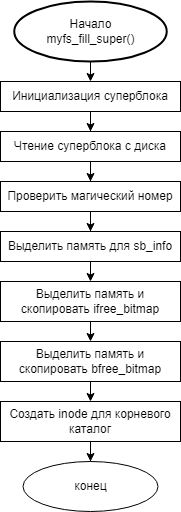

The diagram above was exported from draw.io. Its source (the exported page's mxGraphModel, read from the mxfile embedded in the PNG):
<mxGraphModel dx="1108" dy="431" grid="1" gridSize="10" guides="1" tooltips="1" connect="1" arrows="1" fold="1" page="1" pageScale="1" pageWidth="827" pageHeight="1169" math="0" shadow="0">
  <root>
    <mxCell id="dKMUEYbGSscuj4YogyKP-0" />
    <mxCell id="dKMUEYbGSscuj4YogyKP-1" parent="dKMUEYbGSscuj4YogyKP-0" />
    <mxCell id="3GsaTNL7pnYAXCdjtuV0-11" style="edgeStyle=orthogonalEdgeStyle;rounded=0;orthogonalLoop=1;jettySize=auto;html=1;entryX=0.5;entryY=0;entryDx=0;entryDy=0;fontFamily=Helvetica;fontSize=12;" parent="dKMUEYbGSscuj4YogyKP-1" source="3GsaTNL7pnYAXCdjtuV0-0" target="3GsaTNL7pnYAXCdjtuV0-1" edge="1">
      <mxGeometry relative="1" as="geometry" />
    </mxCell>
    <mxCell id="3GsaTNL7pnYAXCdjtuV0-0" value="Инициализация суперблока" style="rounded=0;whiteSpace=wrap;html=1;" parent="dKMUEYbGSscuj4YogyKP-1" vertex="1">
      <mxGeometry x="160" y="140" width="180" height="30" as="geometry" />
    </mxCell>
    <mxCell id="3GsaTNL7pnYAXCdjtuV0-12" style="edgeStyle=orthogonalEdgeStyle;rounded=0;orthogonalLoop=1;jettySize=auto;html=1;entryX=0.5;entryY=0;entryDx=0;entryDy=0;fontFamily=Helvetica;fontSize=12;" parent="dKMUEYbGSscuj4YogyKP-1" source="3GsaTNL7pnYAXCdjtuV0-1" target="3GsaTNL7pnYAXCdjtuV0-2" edge="1">
      <mxGeometry relative="1" as="geometry" />
    </mxCell>
    <mxCell id="3GsaTNL7pnYAXCdjtuV0-1" value="Чтение суперблока с диска" style="rounded=0;whiteSpace=wrap;html=1;" parent="dKMUEYbGSscuj4YogyKP-1" vertex="1">
      <mxGeometry x="160" y="190" width="180" height="30" as="geometry" />
    </mxCell>
    <mxCell id="3GsaTNL7pnYAXCdjtuV0-13" style="edgeStyle=orthogonalEdgeStyle;rounded=0;orthogonalLoop=1;jettySize=auto;html=1;exitX=0.5;exitY=1;exitDx=0;exitDy=0;fontFamily=Helvetica;fontSize=12;" parent="dKMUEYbGSscuj4YogyKP-1" source="3GsaTNL7pnYAXCdjtuV0-2" target="3GsaTNL7pnYAXCdjtuV0-3" edge="1">
      <mxGeometry relative="1" as="geometry" />
    </mxCell>
    <mxCell id="3GsaTNL7pnYAXCdjtuV0-2" value="Проверить магический номер" style="rounded=0;whiteSpace=wrap;html=1;" parent="dKMUEYbGSscuj4YogyKP-1" vertex="1">
      <mxGeometry x="160" y="240" width="180" height="30" as="geometry" />
    </mxCell>
    <mxCell id="3GsaTNL7pnYAXCdjtuV0-14" style="edgeStyle=orthogonalEdgeStyle;rounded=0;orthogonalLoop=1;jettySize=auto;html=1;exitX=0.5;exitY=1;exitDx=0;exitDy=0;entryX=0.5;entryY=0;entryDx=0;entryDy=0;fontFamily=Helvetica;fontSize=12;" parent="dKMUEYbGSscuj4YogyKP-1" source="3GsaTNL7pnYAXCdjtuV0-3" target="3GsaTNL7pnYAXCdjtuV0-4" edge="1">
      <mxGeometry relative="1" as="geometry" />
    </mxCell>
    <mxCell id="3GsaTNL7pnYAXCdjtuV0-3" value="Выделить память для sb_info" style="rounded=0;whiteSpace=wrap;html=1;" parent="dKMUEYbGSscuj4YogyKP-1" vertex="1">
      <mxGeometry x="160" y="290" width="180" height="30" as="geometry" />
    </mxCell>
    <mxCell id="3GsaTNL7pnYAXCdjtuV0-15" style="edgeStyle=orthogonalEdgeStyle;rounded=0;orthogonalLoop=1;jettySize=auto;html=1;exitX=0.5;exitY=1;exitDx=0;exitDy=0;entryX=0.5;entryY=0;entryDx=0;entryDy=0;fontFamily=Helvetica;fontSize=12;" parent="dKMUEYbGSscuj4YogyKP-1" source="3GsaTNL7pnYAXCdjtuV0-4" target="3GsaTNL7pnYAXCdjtuV0-5" edge="1">
      <mxGeometry relative="1" as="geometry" />
    </mxCell>
    <mxCell id="3GsaTNL7pnYAXCdjtuV0-4" value="Выделить память и скопировать ifree_bitmap" style="rounded=0;whiteSpace=wrap;html=1;" parent="dKMUEYbGSscuj4YogyKP-1" vertex="1">
      <mxGeometry x="160" y="340" width="180" height="40" as="geometry" />
    </mxCell>
    <mxCell id="3GsaTNL7pnYAXCdjtuV0-16" style="edgeStyle=orthogonalEdgeStyle;rounded=0;orthogonalLoop=1;jettySize=auto;html=1;exitX=0.5;exitY=1;exitDx=0;exitDy=0;entryX=0.5;entryY=0;entryDx=0;entryDy=0;fontFamily=Helvetica;fontSize=12;" parent="dKMUEYbGSscuj4YogyKP-1" source="3GsaTNL7pnYAXCdjtuV0-5" target="3GsaTNL7pnYAXCdjtuV0-6" edge="1">
      <mxGeometry relative="1" as="geometry" />
    </mxCell>
    <mxCell id="3GsaTNL7pnYAXCdjtuV0-5" value="Выделить память и скопировать bfree_bitmap" style="rounded=0;whiteSpace=wrap;html=1;" parent="dKMUEYbGSscuj4YogyKP-1" vertex="1">
      <mxGeometry x="160" y="400" width="180" height="40" as="geometry" />
    </mxCell>
    <mxCell id="3GsaTNL7pnYAXCdjtuV0-17" style="edgeStyle=orthogonalEdgeStyle;rounded=0;orthogonalLoop=1;jettySize=auto;html=1;exitX=0.5;exitY=1;exitDx=0;exitDy=0;fontFamily=Helvetica;fontSize=12;" parent="dKMUEYbGSscuj4YogyKP-1" source="3GsaTNL7pnYAXCdjtuV0-6" target="3GsaTNL7pnYAXCdjtuV0-8" edge="1">
      <mxGeometry relative="1" as="geometry" />
    </mxCell>
    <mxCell id="3GsaTNL7pnYAXCdjtuV0-6" value="&lt;font style=&quot;font-size: 12px&quot;&gt;Создать&amp;nbsp;inode для корневого каталог&lt;/font&gt;" style="rounded=0;whiteSpace=wrap;html=1;" parent="dKMUEYbGSscuj4YogyKP-1" vertex="1">
      <mxGeometry x="160" y="460" width="180" height="40" as="geometry" />
    </mxCell>
    <mxCell id="3GsaTNL7pnYAXCdjtuV0-8" value="конец" style="ellipse;whiteSpace=wrap;html=1;fontFamily=Helvetica;fontSize=12;" parent="dKMUEYbGSscuj4YogyKP-1" vertex="1">
      <mxGeometry x="182.5" y="520" width="135" height="50" as="geometry" />
    </mxCell>
    <mxCell id="3GsaTNL7pnYAXCdjtuV0-10" style="edgeStyle=orthogonalEdgeStyle;rounded=0;orthogonalLoop=1;jettySize=auto;html=1;entryX=0.5;entryY=0;entryDx=0;entryDy=0;fontFamily=Helvetica;fontSize=12;" parent="dKMUEYbGSscuj4YogyKP-1" target="3GsaTNL7pnYAXCdjtuV0-0" edge="1">
      <mxGeometry relative="1" as="geometry">
        <mxPoint x="250" y="120" as="sourcePoint" />
      </mxGeometry>
    </mxCell>
    <mxCell id="M2poma9WRgGVlPcOFZOu-0" value="&lt;span&gt;Начало&lt;br&gt;&lt;/span&gt;&lt;span&gt;myfs_fill_super()&lt;/span&gt;" style="strokeWidth=2;html=1;shape=mxgraph.flowchart.start_1;whiteSpace=wrap;" vertex="1" parent="dKMUEYbGSscuj4YogyKP-1">
      <mxGeometry x="173.75" y="60" width="152.5" height="60" as="geometry" />
    </mxCell>
  </root>
</mxGraphModel>